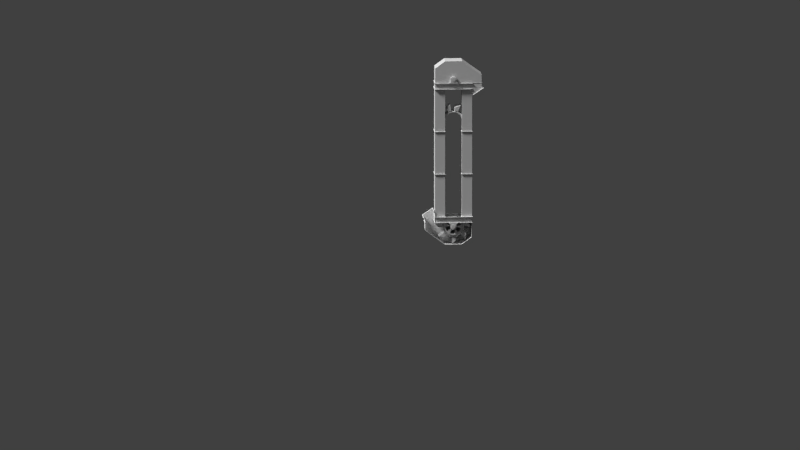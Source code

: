 # Source: blend.blend  (saved by Blender 5.0.56; exported with 4.5.12 LTS)
import bpy
from mathutils import Matrix  # noqa: F401  (used for matrix-valued properties, if any)

bpy.ops.wm.read_factory_settings(use_empty=True)
scene = bpy.context.scene
scene.name = 'Scene'

# ---- collections
col_collection_1 = bpy.data.collections.new('Collection 1'); scene.collection.children.link(col_collection_1)
col_noria = bpy.data.collections.new('noria'); scene.collection.children.link(col_noria)

# ---- world
world_world = bpy.data.worlds.new('World'); scene.world = world_world
world_world.color = (0.05088, 0.05088, 0.05088)
world_world.use_sun_shadow = False
world_world.sun_shadow_jitter_overblur = 0.0
world_world.cycles.sampling_method = 'NONE'
world_world.cycles.sample_map_resolution = 256

# ---- cameras
cam_camera = bpy.data.cameras.new('Camera')
cam_camera.type = 'ORTHO'
cam_camera.clip_end = 100.0
cam_camera.lens = 55.0
cam_camera.sensor_width = 32.0
cam_camera.sensor_height = 18.0
cam_camera.ortho_scale = 20.0
cam_camera.dof.focus_distance = 0.0
cam_camera.dof.aperture_fstop = 128.0

# ---- lights
light_sun = bpy.data.lights.new('Sun', 'SUN')
light_sun.angle = 0.2269
light_sun.energy = 3.0
light_area = bpy.data.lights.new('Area', 'AREA')
light_area.size = 1.0
light_area.size_y = 1.0

# ---- meshes
me_cube_030 = bpy.data.meshes.new('Cube.030')
me_cube_030.from_pydata([(-0.1058, -0.02343, -0.0005735), (-0.1058, -0.02343, 0.02345), (-0.1058, 0.02343, -0.0005735), (-0.1058, 0.02343, 0.02345), (0.1058, -0.02343, -0.0005735), (0.1058, -0.02343, 0.02345), (0.1058, 0.02343, -0.0005735), (0.1058, 0.02343, 0.02345), (-0.07128, -0.02343, 0.03341), (-0.07128, 0.02343, 0.03341), (0.07128, 0.02343, 0.03341), (0.07128, -0.02343, 0.03341), (-0.07128, -0.02343, 0.1355), (-0.07128, 0.02343, 0.1355), (0.07128, 0.02343, 0.1355), (0.07128, -0.02343, 0.1355), (0.0, 0.02343, 0.1697), (0.0, -0.02343, 0.1697), (-0.07128, 0.0, 0.1355), (0.03564, 0.02343, 0.1624), (0.07128, 0.0, 0.1355), (-0.03564, -0.02343, 0.1624), (-0.03564, 0.02343, 0.1624), (0.03564, -0.02343, 0.1624), (0.0, 0.0, 0.1697), (0.03564, 0.0, 0.1624), (-0.03564, 0.0, 0.1624), (-0.07128, 0.01172, 0.1355), (0.05346, 0.02343, 0.1524), (0.07128, -0.01172, 0.1355), (-0.05346, -0.02343, 0.1524), (-0.01782, 0.02343, 0.1679), (0.01782, -0.02343, 0.1679), (0.0, -0.01172, 0.1697), (-0.07128, -0.01172, 0.1355), (0.01782, 0.02343, 0.1679), (0.07128, 0.01172, 0.1355), (-0.01782, -0.02343, 0.1679), (-0.05346, 0.02343, 0.1524), (0.05346, -0.02343, 0.1524), (0.0, 0.01172, 0.1697), (0.03564, -0.01172, 0.1624), (0.03564, 0.01172, 0.1624), (0.05346, 0.0, 0.1524), (0.01782, 0.0, 0.1679), (-0.03564, -0.01172, 0.1624), (-0.03564, 0.01172, 0.1624), (-0.01782, 0.0, 0.1679), (-0.05346, 0.0, 0.1524), (-0.05346, 0.01172, 0.1524), (-0.01782, 0.01172, 0.1679), (-0.01782, -0.01172, 0.1679), (0.01782, 0.01172, 0.1679), (0.05346, 0.01172, 0.1524), (0.05346, -0.01172, 0.1524), (0.01782, -0.01172, 0.1679), (-0.05346, -0.01172, 0.1524)], [], [(0, 1, 3, 2), (2, 3, 7, 6), (6, 7, 5, 4), (4, 5, 1, 0), (2, 6, 4, 0), (5, 7, 10, 11), (8, 11, 15, 39, 23, 32, 17, 37, 21, 30, 12), (3, 1, 8, 9), (1, 5, 11, 8), (7, 3, 9, 10), (56, 34, 12, 30), (10, 9, 13, 38, 22, 31, 16, 35, 19, 28, 14), (11, 10, 14, 36, 20, 29, 15), (9, 8, 12, 34, 18, 27, 13), (55, 33, 17, 32), (54, 41, 23, 39), (53, 42, 25, 43), (52, 40, 24, 44), (51, 45, 21, 37), (50, 46, 26, 47), (49, 27, 18, 48), (46, 49, 48, 26), (22, 38, 49, 46), (38, 13, 27, 49), (40, 50, 47, 24), (16, 31, 50, 40), (31, 22, 46, 50), (33, 51, 37, 17), (24, 47, 51, 33), (47, 26, 45, 51), (42, 52, 44, 25), (19, 35, 52, 42), (35, 16, 40, 52), (36, 53, 43, 20), (14, 28, 53, 36), (28, 19, 42, 53), (29, 54, 39, 15), (20, 43, 54, 29), (43, 25, 41, 54), (41, 55, 32, 23), (25, 44, 55, 41), (44, 24, 33, 55), (45, 56, 30, 21), (26, 48, 56, 45), (48, 18, 34, 56)])
me_cube_030.use_remesh_preserve_volume = False
me_cube_030.use_remesh_preserve_attributes = False
me_cube_030.use_mirror_vertex_groups = False
me_cube_030.update()
me_cube_031 = bpy.data.meshes.new('Cube.031')
me_cube_031.from_pydata([(0.2093, -0.2017, -0.1762), (0.2093, -0.2017, 0.1741), (0.458, -0.2017, -0.1762), (0.458, -0.2017, 0.1741), (0.458, 0.2017, -0.1762), (0.458, 0.2017, 0.1741), (-0.2187, -0.2017, -0.1762), (-0.2187, -0.2017, 0.1741), (-0.4616, 0.2017, -0.1762), (-0.4616, -0.2017, -0.1762), (-0.4616, -0.2017, 0.1699), (0.2093, -0.2017, 0.3833), (0.2093, 0.2017, 0.3833), (0.458, 0.2017, 0.2041), (0.458, -0.2017, 0.2041), (-0.2187, -0.2017, 0.3833), (-0.2187, 0.2017, 0.3833), (-0.4616, -0.2017, 0.1999), (-0.4616, 0.2017, 0.1999), (-0.7043, 0.2017, -0.1762), (-0.7043, -0.2017, -0.1762), (-0.7043, -0.2017, -0.1057), (-0.7043, 0.2017, -0.1057), (-0.7043, -0.2017, 0.0259), (-0.7043, 0.2017, 0.0259), (-0.4616, 0.2017, -0.2244), (-0.4616, -0.2017, -0.2244), (-0.7043, 0.2017, -0.2244), (-0.7043, -0.2017, -0.2244), (-0.4616, 0.2017, -0.4149), (-0.4616, -0.2017, -0.4149), (-0.7043, 0.2017, -0.2496), (-0.7043, -0.2017, -0.2496), (-0.4962, 0.2017, -0.4656), (-0.4962, -0.2017, -0.4656), (-0.7389, 0.2017, -0.3003), (-0.7389, -0.2017, -0.3003), (0.2198, 0.2077, -0.1762), (0.2198, -0.2077, -0.1762), (0.4759, 0.2077, -0.1762), (0.4759, -0.2077, -0.1762), (-0.221, 0.2077, -0.1762), (-0.221, -0.2077, -0.1762), (-0.4711, 0.2077, -0.1762), (-0.4711, -0.2077, -0.1762), (-0.7211, 0.2077, -0.1762), (-0.7211, -0.2077, -0.1762), (-0.484, 0.2286, -0.4816), (-0.484, -0.2286, -0.4816), (-0.7591, 0.2286, -0.2943), (-0.7591, -0.2286, -0.2943)], [], [(10, 7, 15, 17), (4, 5, 3, 2), (2, 3, 1, 0), (7, 1, 11, 15), (0, 6, 42, 38), (0, 1, 7, 6), (9, 10, 21, 20), (6, 7, 10, 9), (3, 5, 13, 14), (11, 12, 16, 15), (13, 12, 11, 14), (15, 16, 18, 17), (1, 3, 14, 11), (20, 21, 22, 19), (22, 21, 23, 24), (17, 18, 24, 23), (10, 17, 23, 21), (28, 27, 31, 32), (20, 19, 27, 28), (8, 9, 26, 25), (9, 20, 28, 26), (30, 32, 36, 34), (25, 26, 30, 29), (26, 28, 32, 30), (36, 35, 49, 50), (32, 31, 35, 36), (29, 30, 34, 33), (37, 39, 40, 38), (37, 38, 42, 41), (41, 42, 44, 43), (20, 9, 44, 46), (9, 8, 43, 44), (19, 20, 46, 45), (2, 0, 38, 40), (6, 9, 44, 42), (4, 2, 40, 39), (33, 34, 48, 47), (34, 36, 50, 48)])
me_cube_031.use_remesh_preserve_volume = False
me_cube_031.use_remesh_preserve_attributes = False
me_cube_031.use_mirror_vertex_groups = False
me_cube_031.update()
me_cube_028 = bpy.data.meshes.new('Cube.028')
me_cube_028.from_pydata([(0.2093, -0.2017, -0.1762), (0.2093, -0.2017, 0.1741), (0.2093, 0.2017, -0.1762), (0.2093, 0.2017, 0.1741), (0.458, -0.2017, -0.1762), (0.458, -0.2017, 0.1741), (0.458, 0.2017, -0.1762), (0.458, 0.2017, 0.1741), (-0.2187, 0.2017, -0.1762), (-0.2187, -0.2017, -0.1762), (-0.2187, -0.2017, 0.1741), (-0.2187, 0.2017, 0.1741), (-0.4616, 0.2017, -0.1762), (-0.4616, -0.2017, -0.1762), (-0.4616, -0.2017, 0.1699), (-0.4616, 0.2017, 0.1699), (0.2093, -0.2017, 0.3833), (0.2093, 0.2017, 0.3833), (0.458, 0.2017, 0.2041), (0.458, -0.2017, 0.2041), (-0.2187, -0.2017, 0.3833), (-0.2187, 0.2017, 0.3833), (-0.4616, -0.2017, 0.1999), (-0.4616, 0.2017, 0.1999), (-0.7043, 0.2017, -0.1762), (-0.7043, -0.2017, -0.1762), (-0.7043, -0.2017, -0.1057), (-0.7043, 0.2017, -0.1057), (-0.7043, -0.2017, 0.0259), (-0.7043, 0.2017, 0.0259), (-0.4616, 0.2017, -0.2244), (-0.4616, -0.2017, -0.2244), (-0.7043, 0.2017, -0.2244), (-0.7043, -0.2017, -0.2244), (-0.4616, 0.2017, -0.4149), (-0.4616, -0.2017, -0.4149), (-0.7043, 0.2017, -0.2496), (-0.7043, -0.2017, -0.2496), (-0.4962, 0.2017, -0.4656), (-0.4962, -0.2017, -0.4656), (-0.7389, 0.2017, -0.3003), (-0.7389, -0.2017, -0.3003), (0.2198, 0.2077, -0.1762), (0.2198, -0.2077, -0.1762), (0.4759, 0.2077, -0.1762), (0.4759, -0.2077, -0.1762), (-0.221, 0.2077, -0.1762), (-0.221, -0.2077, -0.1762), (-0.4711, 0.2077, -0.1762), (-0.4711, -0.2077, -0.1762), (-0.7211, 0.2077, -0.1762), (-0.7211, -0.2077, -0.1762), (-0.484, 0.2286, -0.4816), (-0.484, -0.2286, -0.4816), (-0.7591, 0.2286, -0.2943), (-0.7591, -0.2286, -0.2943)], [], [(14, 10, 20, 22), (2, 3, 7, 6), (6, 7, 5, 4), (4, 5, 1, 0), (12, 24, 50, 48), (10, 1, 16, 20), (11, 8, 12, 15), (0, 9, 47, 43), (3, 2, 8, 11), (0, 1, 10, 9), (13, 14, 26, 25), (9, 10, 14, 13), (5, 7, 18, 19), (2, 6, 44, 42), (16, 17, 21, 20), (18, 17, 16, 19), (20, 21, 23, 22), (15, 12, 24, 27), (1, 5, 19, 16), (7, 3, 17, 18), (3, 11, 21, 17), (11, 15, 23, 21), (25, 26, 27, 24), (27, 26, 28, 29), (23, 15, 27, 29), (22, 23, 29, 28), (24, 12, 30, 32), (14, 22, 28, 26), (33, 32, 36, 37), (25, 24, 32, 33), (12, 13, 31, 30), (13, 25, 33, 31), (35, 37, 41, 39), (30, 31, 35, 34), (31, 33, 37, 35), (32, 30, 34, 36), (41, 40, 54, 55), (36, 34, 38, 40), (37, 36, 40, 41), (34, 35, 39, 38), (42, 44, 45, 43), (42, 43, 47, 46), (46, 47, 49, 48), (25, 13, 49, 51), (8, 2, 42, 46), (13, 12, 48, 49), (24, 25, 51, 50), (4, 0, 43, 45), (9, 13, 49, 47), (12, 8, 46, 48), (6, 4, 45, 44), (38, 39, 53, 52), (39, 41, 55, 53), (40, 38, 52, 54)])
me_cube_028.use_remesh_preserve_volume = False
me_cube_028.use_remesh_preserve_attributes = False
me_cube_028.use_mirror_vertex_groups = False
me_cube_028.update()
me_cube_027 = bpy.data.meshes.new('Cube.027')
me_cube_027.from_pydata([(-0.4601, -0.1955, -0.06657), (-0.4601, -0.1955, 0.07105), (-0.4601, 0.1955, -0.06657), (-0.4601, 0.1955, 0.07105), (0.4601, -0.1955, -0.06657), (0.4601, -0.1955, 0.07105), (0.4601, 0.1955, -0.06657), (0.4601, 0.1955, 0.07105), (-0.4773, -0.2366, -0.06657), (-0.4773, 0.234, -0.06657), (0.4773, -0.2366, -0.06657), (0.4773, 0.234, -0.06657), (-0.4797, -0.2371, 0.07105), (-0.4797, 0.2371, 0.07105), (0.4797, -0.2371, 0.07105), (0.4797, 0.2371, 0.07105)], [], [(0, 1, 3, 2), (2, 3, 7, 6), (6, 7, 5, 4), (4, 5, 1, 0), (2, 6, 11, 9), (4, 0, 8, 10), (0, 2, 9, 8), (6, 4, 10, 11), (5, 7, 15, 14), (3, 1, 12, 13), (1, 5, 14, 12), (7, 3, 13, 15)])
me_cube_027.use_remesh_preserve_volume = False
me_cube_027.use_remesh_preserve_attributes = False
me_cube_027.use_mirror_vertex_groups = False
me_cube_027.update()
me_cube_026 = bpy.data.meshes.new('Cube.026')
me_cube_026.from_pydata([(-0.1265, -0.1802, -0.1234), (-0.1265, -0.1802, 0.951), (-0.1265, 0.1802, -0.1234), (-0.1265, 0.1802, 0.951), (0.1265, -0.1802, -0.1234), (0.1265, -0.1802, 0.951), (0.1265, 0.1802, -0.1234), (0.1265, 0.1802, 0.951), (-0.1429, -0.2037, 0.951), (-0.1429, 0.2037, 0.951), (0.1429, -0.2037, 0.951), (0.1429, 0.2037, 0.951), (-0.1436, -0.2047, -0.1234), (-0.1436, 0.2047, -0.1234), (0.1436, -0.2047, -0.1234), (0.1436, 0.2047, -0.1234)], [], [(0, 1, 3, 2), (2, 3, 7, 6), (6, 7, 5, 4), (4, 5, 1, 0), (3, 1, 8, 9), (5, 7, 11, 10), (1, 5, 10, 8), (7, 3, 9, 11), (4, 0, 12, 14), (2, 6, 15, 13), (0, 2, 13, 12), (6, 4, 14, 15)])
me_cube_026.use_remesh_preserve_volume = False
me_cube_026.use_remesh_preserve_attributes = False
me_cube_026.use_mirror_vertex_groups = False
me_cube_026.update()
me_cylinder = bpy.data.meshes.new('Cylinder')
me_cylinder.from_pydata([(0.0, 0.2625, 0.04525), (0.0, -0.2625, 0.04525), (0.008828, 0.2625, 0.04438), (0.008828, -0.2625, 0.04438), (0.01732, 0.2625, 0.04181), (0.01732, -0.2625, 0.04181), (0.02514, 0.2625, 0.03763), (0.02514, -0.2625, 0.03763), (0.032, 0.2625, 0.032), (0.032, -0.2625, 0.032), (0.03763, 0.2625, 0.02514), (0.03763, -0.2625, 0.02514), (0.04181, 0.2625, 0.01732), (0.04181, -0.2625, 0.01732), (0.04438, 0.2625, 0.008828), (0.04438, -0.2625, 0.008828), (0.04525, 0.2625, 1.714e-07), (0.04525, -0.2625, -1.645e-07), (0.04438, 0.2625, -0.008828), (0.04438, -0.2625, -0.008828), (0.04181, 0.2625, -0.01732), (0.04181, -0.2625, -0.01732), (0.03763, 0.2625, -0.02514), (0.03763, -0.2625, -0.02514), (0.032, 0.2625, -0.032), (0.032, -0.2625, -0.032), (0.02514, 0.2625, -0.03763), (0.02514, -0.2625, -0.03763), (0.01732, 0.2625, -0.04181), (0.01732, -0.2625, -0.04181), (0.008828, 0.2625, -0.04438), (0.008828, -0.2625, -0.04438), (-1.475e-08, 0.2625, -0.04525), (-1.475e-08, -0.2625, -0.04525), (-0.008828, 0.2625, -0.04438), (-0.008828, -0.2625, -0.04438), (-0.01732, 0.2625, -0.04181), (-0.01732, -0.2625, -0.04181), (-0.02514, 0.2625, -0.03763), (-0.02514, -0.2625, -0.03763), (-0.032, 0.2625, -0.032), (-0.032, -0.2625, -0.032), (-0.03763, 0.2625, -0.02514), (-0.03763, -0.2625, -0.02514), (-0.04181, 0.2625, -0.01732), (-0.04181, -0.2625, -0.01732), (-0.04438, 0.2625, -0.008828), (-0.04438, -0.2625, -0.008828), (-0.04525, 0.2625, 2.117e-07), (-0.04525, -0.2625, -1.243e-07), (-0.04438, 0.2625, 0.008829), (-0.04438, -0.2625, 0.008828), (-0.04181, 0.2625, 0.01732), (-0.04181, -0.2625, 0.01732), (-0.03763, 0.2625, 0.02514), (-0.03763, -0.2625, 0.02514), (-0.032, 0.2625, 0.032), (-0.032, -0.2625, 0.032), (-0.02514, 0.2625, 0.03763), (-0.02514, -0.2625, 0.03763), (-0.01732, 0.2625, 0.04181), (-0.01732, -0.2625, 0.04181), (-0.008828, 0.2625, 0.04438), (-0.008828, -0.2625, 0.04438)], [], [(0, 1, 3, 2), (2, 3, 5, 4), (4, 5, 7, 6), (6, 7, 9, 8), (8, 9, 11, 10), (10, 11, 13, 12), (12, 13, 15, 14), (14, 15, 17, 16), (16, 17, 19, 18), (18, 19, 21, 20), (20, 21, 23, 22), (22, 23, 25, 24), (24, 25, 27, 26), (26, 27, 29, 28), (28, 29, 31, 30), (30, 31, 33, 32), (32, 33, 35, 34), (34, 35, 37, 36), (36, 37, 39, 38), (38, 39, 41, 40), (40, 41, 43, 42), (42, 43, 45, 44), (44, 45, 47, 46), (46, 47, 49, 48), (48, 49, 51, 50), (50, 51, 53, 52), (52, 53, 55, 54), (54, 55, 57, 56), (56, 57, 59, 58), (58, 59, 61, 60), (3, 1, 63, 61, 59, 57, 55, 53, 51, 49, 47, 45, 43, 41, 39, 37, 35, 33, 31, 29, 27, 25, 23, 21, 19, 17, 15, 13, 11, 9, 7, 5), (62, 63, 1, 0), (60, 61, 63, 62), (0, 2, 4, 6, 8, 10, 12, 14, 16, 18, 20, 22, 24, 26, 28, 30, 32, 34, 36, 38, 40, 42, 44, 46, 48, 50, 52, 54, 56, 58, 60, 62)])
me_cylinder.use_remesh_preserve_volume = False
me_cylinder.use_remesh_preserve_attributes = False
me_cylinder.use_mirror_vertex_groups = False
me_cylinder.update()
me_cube = bpy.data.meshes.new('Cube')
me_cube.from_pydata([(0.02642, -0.1207, 0.002044), (0.02642, 0.1207, 0.002044), (0.02642, -0.1075, -0.07667), (0.02642, -0.1207, -0.06351), (0.02642, -0.1126, -0.07566), (0.02642, -0.1168, -0.07281), (0.02642, -0.1197, -0.06855), (0.02642, 0.1207, -0.06351), (0.02642, 0.1075, -0.07667), (0.02642, 0.1197, -0.06855), (0.02642, 0.1168, -0.07281), (0.02642, 0.1126, -0.07566), (0.08546, -0.1075, -0.07667), (0.102, -0.1075, -0.06838), (0.09147, -0.1207, -0.06351), (0.08958, -0.1075, -0.07603), (0.09416, -0.1075, -0.07424), (0.08684, -0.1126, -0.07566), (0.09055, -0.1124, -0.07466), (0.094, -0.1123, -0.07357), (0.09374, -0.1151, -0.07255), (0.1005, -0.1126, -0.06883), (0.09795, -0.1168, -0.06806), (0.09852, -0.1075, -0.07155), (0.09716, -0.1124, -0.07135), (0.09564, -0.1163, -0.07086), (0.09009, -0.1197, -0.06855), (0.08847, -0.1168, -0.07281), (0.09478, -0.1197, -0.06619), (0.09306, -0.1182, -0.06986), (0.09151, -0.1163, -0.07293), (0.1486, -0.1207, 0.002044), (0.1634, -0.1075, 0.002044), (0.1543, -0.1197, 0.002044), (0.1591, -0.1168, 0.002044), (0.1623, -0.1126, 0.002044), (0.08546, 0.1075, -0.07667), (0.09147, 0.1207, -0.06351), (0.102, 0.1075, -0.06838), (0.08684, 0.1126, -0.07566), (0.08847, 0.1168, -0.07281), (0.08958, 0.1075, -0.07603), (0.09055, 0.1124, -0.07466), (0.09151, 0.1163, -0.07293), (0.09374, 0.1151, -0.07255), (0.09478, 0.1197, -0.06619), (0.09795, 0.1168, -0.06806), (0.09009, 0.1197, -0.06855), (0.09306, 0.1182, -0.06986), (0.09564, 0.1163, -0.07086), (0.09852, 0.1075, -0.07155), (0.09416, 0.1075, -0.07424), (0.1005, 0.1126, -0.06883), (0.09716, 0.1124, -0.07135), (0.094, 0.1123, -0.07357), (0.1634, 0.1075, 0.002044), (0.1486, 0.1207, 0.002044), (0.1623, 0.1126, 0.002044), (0.1591, 0.1168, 0.002044), (0.1543, 0.1197, 0.002044)], [], [(12, 15, 18, 17), (15, 16, 19, 18), (17, 18, 30, 27), (18, 19, 20, 30), (13, 21, 24, 23), (21, 22, 25, 24), (23, 24, 19, 16), (24, 25, 20, 19), (14, 26, 29, 28), (26, 27, 30, 29), (28, 29, 25, 22), (29, 30, 20, 25), (36, 39, 42, 41), (39, 40, 43, 42), (41, 42, 54, 51), (42, 43, 44, 54), (37, 45, 48, 47), (45, 46, 49, 48), (47, 48, 43, 40), (48, 49, 44, 43), (38, 50, 53, 52), (50, 51, 54, 53), (52, 53, 49, 46), (53, 54, 44, 49), (36, 8, 11, 39), (39, 11, 10, 40), (40, 10, 9, 47), (47, 9, 7, 37), (55, 38, 52, 57), (57, 52, 46, 58), (58, 46, 45, 59), (59, 45, 37, 56), (12, 36, 41, 15), (15, 41, 51, 16), (16, 51, 50, 23), (23, 50, 38, 13), (31, 14, 28, 33), (33, 28, 22, 34), (34, 22, 21, 35), (35, 21, 13, 32), (2, 12, 17, 4), (4, 17, 27, 5), (5, 27, 26, 6), (6, 26, 14, 3), (8, 36, 12, 2), (2, 4, 5, 6, 3, 0, 1, 7, 9, 10, 11, 8), (14, 31, 0, 3), (7, 1, 56, 37), (38, 55, 32, 13)])
_uv = me_cube.uv_layers.new(name='UVMap')
_uv.uv.foreach_set('vector', [0.3522, 0.7364, 0.3623, 0.7364, 0.3647, 0.7414, 0.3556, 0.7416, 0.3623, 0.7364, 0.375, 0.7364, 0.375, 0.7413, 0.3647, 0.7414, 0.3556, 0.7416, 0.3647, 0.7414, 0.3708, 0.7538, 0.3673, 0.7578, 0.3647, 0.7414, 0.375, 0.7413, 0.376, 0.7487, 0.3708, 0.7538, 0.4013, 0.7364, 0.3974, 0.7416, 0.3869, 0.7414, 0.3897, 0.7364, 0.3974, 0.7416, 0.3928, 0.75, 0.3842, 0.75, 0.3869, 0.7414, 0.3897, 0.7364, 0.3869, 0.7414, 0.375, 0.7413, 0.375, 0.7364, 0.3869, 0.7414, 0.3842, 0.75, 0.376, 0.7487, 0.375, 0.7413, 0.4168, 0.7764, 0.4008, 0.7722, 0.3966, 0.7639, 0.4083, 0.7659, 0.4008, 0.7722, 0.3673, 0.7578, 0.3708, 0.7538, 0.3966, 0.7639, 0.4083, 0.7659, 0.3966, 0.7639, 0.3842, 0.75, 0.3928, 0.75, 0.3966, 0.7639, 0.3708, 0.7538, 0.376, 0.7487, 0.3842, 0.75, 0.3522, 0.5136, 0.3556, 0.5084, 0.3647, 0.5086, 0.3623, 0.5136, 0.3556, 0.5084, 0.3673, 0.4922, 0.3708, 0.4962, 0.3647, 0.5086, 0.3623, 0.5136, 0.3647, 0.5086, 0.375, 0.5087, 0.375, 0.5136, 0.3647, 0.5086, 0.3708, 0.4962, 0.375, 0.502, 0.375, 0.5087, 0.4168, 0.4736, 0.4083, 0.4841, 0.3966, 0.4861, 0.4008, 0.4778, 0.4083, 0.4841, 0.3928, 0.5, 0.3842, 0.5, 0.3966, 0.4861, 0.4008, 0.4778, 0.3966, 0.4861, 0.3708, 0.4962, 0.3673, 0.4922, 0.3966, 0.4861, 0.3842, 0.5, 0.375, 0.502, 0.3708, 0.4962, 0.4013, 0.5136, 0.3897, 0.5136, 0.3869, 0.5086, 0.3974, 0.5084, 0.3897, 0.5136, 0.375, 0.5136, 0.375, 0.5087, 0.3869, 0.5086, 0.3974, 0.5084, 0.3869, 0.5086, 0.3842, 0.5, 0.3928, 0.5, 0.3869, 0.5086, 0.375, 0.5087, 0.375, 0.502, 0.3842, 0.5, 0.3522, 0.5136, 0.125, 0.5136, 0.125, 0.5084, 0.3556, 0.5084, 0.3556, 0.5084, 0.125, 0.5084, 0.125, 0.5, 0.3673, 0.4922, 0.3673, 0.4922, 0.3868, 0.2462, 0.4008, 0.249, 0.4008, 0.4778, 0.4008, 0.4778, 0.4008, 0.249, 0.4168, 0.25, 0.4168, 0.4736, 0.625, 0.5136, 0.4013, 0.5136, 0.3974, 0.5084, 0.6225, 0.5084, 0.6225, 0.5084, 0.3974, 0.5084, 0.3928, 0.5, 0.6155, 0.5, 0.6155, 0.5, 0.3928, 0.5, 0.4083, 0.4841, 0.625, 0.4867, 0.625, 0.4867, 0.4083, 0.4841, 0.4168, 0.4736, 0.625, 0.4784, 0.3522, 0.7364, 0.3522, 0.5136, 0.3623, 0.5136, 0.3623, 0.7364, 0.3623, 0.7364, 0.3623, 0.5136, 0.375, 0.5136, 0.375, 0.7364, 0.375, 0.7364, 0.375, 0.5136, 0.3897, 0.5136, 0.3897, 0.7364, 0.3897, 0.7364, 0.3897, 0.5136, 0.4013, 0.5136, 0.4013, 0.7364, 0.625, 0.7716, 0.4168, 0.7764, 0.4083, 0.7659, 0.625, 0.7633, 0.625, 0.7633, 0.4083, 0.7659, 0.3928, 0.75, 0.6155, 0.75, 0.6155, 0.75, 0.3928, 0.75, 0.3974, 0.7416, 0.6225, 0.7416, 0.6225, 0.7416, 0.3974, 0.7416, 0.4013, 0.7364, 0.625, 0.7364, 0.125, 0.7364, 0.3522, 0.7364, 0.3556, 0.7416, 0.125, 0.7416, 0.125, 0.7416, 0.3556, 0.7416, 0.3673, 0.7578, 0.125, 0.75, 0.375, 1.0, 0.3673, 0.7578, 0.4008, 0.7722, 0.4008, 1.0, 0.4008, 1.0, 0.4008, 0.7722, 0.4168, 0.7764, 0.4168, 1.0, 0.125, 0.5136, 0.3522, 0.5136, 0.3522, 0.7364, 0.125, 0.7364, 0.375, 0.01362, 0.3782, 0.00841, 0.3872, 0.00399, 0.4008, 0.001037, 0.4168, 0.0, 0.625, 0.0, 0.625, 0.25, 0.4168, 0.25, 0.4008, 0.249, 0.3868, 0.2462, 0.3782, 0.2416, 0.375, 0.2364, 0.4168, 0.7764, 0.625, 0.7716, 0.625, 1.0, 0.4168, 1.0, 0.4168, 0.25, 0.625, 0.25, 0.625, 0.4784, 0.4168, 0.4736, 0.4013, 0.5136, 0.625, 0.5136, 0.625, 0.7364, 0.4013, 0.7364])
me_cube.update()

# ---- curves / text
cu_beziercurve = bpy.data.curves.new('BezierCurve', 'CURVE')
cu_beziercurve.dimensions = '2D'
_sp = cu_beziercurve.splines.new('BEZIER'); _sp.bezier_points.add(3)
_sp.bezier_points.foreach_set('co', [-0.674, 0.0, 0.0, 0.0, 0.674, 0.0, 0.674, 0.0, 0.0, 0.0, -0.674, 0.0])
_sp.bezier_points.foreach_set('handle_left', [-0.674, -0.3721, 0.0, -0.3721, 0.674, 0.0, 0.674, 0.3721, 0.0, 0.3721, -0.674, 0.0])
_sp.bezier_points.foreach_set('handle_right', [-0.674, 0.3721, 0.0, 0.3721, 0.674, 0.0, 0.674, -0.3721, 0.0, -0.3721, -0.674, 0.0])
for _p, _l, _r in zip(_sp.bezier_points, ['AUTO', 'AUTO', 'AUTO', 'AUTO'], ['AUTO', 'AUTO', 'AUTO', 'AUTO']): _p.handle_left_type = _l; _p.handle_right_type = _r
_sp.order_u = 0
_sp.order_v = 0
_sp.use_cyclic_u = True
_sp = cu_beziercurve.splines.new('BEZIER'); _sp.bezier_points.add(3)
_sp.bezier_points.foreach_set('co', [0.3305, 0.3917, 0.0, 0.5192, 0.2997, 0.0, 0.5045, 0.09042, 0.0, 0.1425, 0.08227, 0.0])
_sp.bezier_points.foreach_set('handle_left', [0.1945, 0.2446, 0.0, 0.4782, 0.3707, 0.0, 0.5981, 0.1116, 0.0, 0.2132, -0.04015, 0.0])
_sp.bezier_points.foreach_set('handle_right', [0.3957, 0.4622, 0.0, 0.5601, 0.2288, 0.0, 0.3091, 0.04618, 0.0, 0.07182, 0.2047, 0.0])
for _p, _l, _r in zip(_sp.bezier_points, ['ALIGNED', 'AUTO', 'ALIGNED', 'AUTO'], ['ALIGNED', 'AUTO', 'ALIGNED', 'AUTO']): _p.handle_left_type = _l; _p.handle_right_type = _r
_sp.order_u = 0
_sp.order_v = 0
_sp.use_cyclic_u = True
_sp = cu_beziercurve.splines.new('BEZIER'); _sp.bezier_points.add(0)
_sp.bezier_points.foreach_set('co', [-0.674, 0.0, 0.0])
_sp.bezier_points.foreach_set('handle_left', [-0.674, -0.3721, 0.0])
_sp.bezier_points.foreach_set('handle_right', [-0.674, 0.3721, 0.0])
for _p, _l, _r in zip(_sp.bezier_points, ['AUTO'], ['AUTO']): _p.handle_left_type = _l; _p.handle_right_type = _r
_sp.order_u = 0
_sp.order_v = 0
_sp = cu_beziercurve.splines.new('BEZIER'); _sp.bezier_points.add(3)
_sp.bezier_points.foreach_set('co', [-0.1739, 0.4821, 0.0, 4.469e-09, 0.5995, 0.0, 0.1739, 0.4821, 0.0, 4.469e-09, 0.1645, 0.0])
_sp.bezier_points.foreach_set('handle_left', [-0.1145, 0.2908, 0.0, -0.08192, 0.5995, 0.0, 0.2024, 0.5738, 0.0, 0.1414, 0.1645, 0.0])
_sp.bezier_points.foreach_set('handle_right', [-0.2024, 0.5738, 0.0, 0.08192, 0.5995, 0.0, 0.1145, 0.2908, 0.0, -0.1414, 0.1645, 0.0])
for _p, _l, _r in zip(_sp.bezier_points, ['ALIGNED', 'AUTO', 'ALIGNED', 'AUTO'], ['ALIGNED', 'AUTO', 'ALIGNED', 'AUTO']): _p.handle_left_type = _l; _p.handle_right_type = _r
_sp.order_u = 0
_sp.order_v = 0
_sp.use_cyclic_u = True
_sp = cu_beziercurve.splines.new('BEZIER'); _sp.bezier_points.add(3)
_sp.bezier_points.foreach_set('co', [0.5045, -0.09042, 0.0, 0.5192, -0.2997, 0.0, 0.3305, -0.3917, 0.0, 0.1425, -0.08227, 0.0])
_sp.bezier_points.foreach_set('handle_left', [0.3091, -0.04618, 0.0, 0.5601, -0.2288, 0.0, 0.3957, -0.4622, 0.0, 0.07182, -0.2047, 0.0])
_sp.bezier_points.foreach_set('handle_right', [0.5981, -0.1116, 0.0, 0.4782, -0.3707, 0.0, 0.1945, -0.2446, 0.0, 0.2132, 0.04014, 0.0])
for _p, _l, _r in zip(_sp.bezier_points, ['ALIGNED', 'AUTO', 'ALIGNED', 'AUTO'], ['ALIGNED', 'AUTO', 'ALIGNED', 'AUTO']): _p.handle_left_type = _l; _p.handle_right_type = _r
_sp.order_u = 0
_sp.order_v = 0
_sp.use_cyclic_u = True
_sp = cu_beziercurve.splines.new('BEZIER'); _sp.bezier_points.add(3)
_sp.bezier_points.foreach_set('co', [0.1739, -0.4821, 0.0, -9.24e-07, -0.5995, 0.0, -0.1739, -0.4821, 0.0, -2.611e-07, -0.1645, 0.0])
_sp.bezier_points.foreach_set('handle_left', [0.1145, -0.2908, 0.0, 0.08192, -0.5995, 0.0, -0.2024, -0.5738, 0.0, -0.1414, -0.1645, 0.0])
_sp.bezier_points.foreach_set('handle_right', [0.2024, -0.5738, 0.0, -0.08192, -0.5995, 0.0, -0.1145, -0.2908, 0.0, 0.1414, -0.1645, 0.0])
for _p, _l, _r in zip(_sp.bezier_points, ['ALIGNED', 'AUTO', 'ALIGNED', 'AUTO'], ['ALIGNED', 'AUTO', 'ALIGNED', 'AUTO']): _p.handle_left_type = _l; _p.handle_right_type = _r
_sp.order_u = 0
_sp.order_v = 0
_sp.use_cyclic_u = True
_sp = cu_beziercurve.splines.new('BEZIER'); _sp.bezier_points.add(3)
_sp.bezier_points.foreach_set('co', [-0.5045, 0.09042, 0.0, -0.5192, 0.2997, 0.0, -0.3305, 0.3917, 0.0, -0.1425, 0.08227, 0.0])
_sp.bezier_points.foreach_set('handle_left', [-0.3091, 0.04618, 0.0, -0.5601, 0.2288, 0.0, -0.3957, 0.4622, 0.0, -0.07182, 0.2047, 0.0])
_sp.bezier_points.foreach_set('handle_right', [-0.5981, 0.1116, 0.0, -0.4782, 0.3707, 0.0, -0.1945, 0.2446, 0.0, -0.2132, -0.04014, 0.0])
for _p, _l, _r in zip(_sp.bezier_points, ['ALIGNED', 'AUTO', 'ALIGNED', 'AUTO'], ['ALIGNED', 'AUTO', 'ALIGNED', 'AUTO']): _p.handle_left_type = _l; _p.handle_right_type = _r
_sp.order_u = 0
_sp.order_v = 0
_sp.use_cyclic_u = True
_sp = cu_beziercurve.splines.new('BEZIER'); _sp.bezier_points.add(3)
_sp.bezier_points.foreach_set('co', [-0.3305, -0.3917, 0.0, -0.5192, -0.2997, 0.0, -0.5045, -0.09042, 0.0, -0.1425, -0.08227, 0.0])
_sp.bezier_points.foreach_set('handle_left', [-0.1945, -0.2446, 0.0, -0.4782, -0.3707, 0.0, -0.5981, -0.1116, 0.0, -0.2132, 0.04015, 0.0])
_sp.bezier_points.foreach_set('handle_right', [-0.3957, -0.4622, 0.0, -0.5601, -0.2288, 0.0, -0.3091, -0.04618, 0.0, -0.07182, -0.2047, 0.0])
for _p, _l, _r in zip(_sp.bezier_points, ['ALIGNED', 'AUTO', 'ALIGNED', 'AUTO'], ['ALIGNED', 'AUTO', 'ALIGNED', 'AUTO']): _p.handle_left_type = _l; _p.handle_right_type = _r
_sp.order_u = 0
_sp.order_v = 0
_sp.use_cyclic_u = True
_sp = cu_beziercurve.splines.new('BEZIER'); _sp.bezier_points.add(3)
_sp.bezier_points.foreach_set('co', [-0.1249, 0.0, 0.0, 0.0, 0.1249, 0.0, 0.1249, 0.0, 0.0, 0.0, -0.1249, 0.0])
_sp.bezier_points.foreach_set('handle_left', [-0.1249, -0.06896, 0.0, -0.06896, 0.1249, 0.0, 0.1249, 0.06896, 0.0, 0.06896, -0.1249, 0.0])
_sp.bezier_points.foreach_set('handle_right', [-0.1249, 0.06896, 0.0, 0.06896, 0.1249, 0.0, 0.1249, -0.06896, 0.0, -0.06896, -0.1249, 0.0])
for _p, _l, _r in zip(_sp.bezier_points, ['AUTO', 'AUTO', 'AUTO', 'AUTO'], ['AUTO', 'AUTO', 'AUTO', 'AUTO']): _p.handle_left_type = _l; _p.handle_right_type = _r
_sp.order_u = 0
_sp.order_v = 0
_sp.use_cyclic_u = True
cu_beziercurve.use_path = True
cu_beziercurve.use_path_clamp = True
cu_beziercurve.bevel_resolution = 0
cu_beziercurve.extrude = 1.0
cu_beziercurve.fill_mode = 'BOTH'
cu_noria_belt_curve_001 = bpy.data.curves.new('noria-belt-curve.001', 'CURVE')
cu_noria_belt_curve_001.dimensions = '3D'
_sp = cu_noria_belt_curve_001.splines.new('NURBS'); _sp.points.add(9)
_sp.points.foreach_set('co', [-0.2572, 0.0006111, -1.175e-06, 1.0, -0.2572, -0.2553, -1.175e-06, 0.3536, -0.003898, -0.2553, -1.175e-06, 1.0, 0.2493, -0.2553, -1.175e-06, 0.3536, 0.2493, 0.0006111, -1.175e-06, 1.0, 0.2493, 2.642, -2.231e-06, 1.0, 0.2493, 2.897, -2.231e-06, 0.354, -0.005041, 2.897, -2.231e-06, 1.0, -0.2572, 2.897, -2.231e-06, 0.354, -0.2572, 2.642, -2.231e-06, 1.0])
_sp.points.foreach_set('radius', [1.251, 1.251, 1.251, 1.251, 1.251, 1.251, 1.251, 1.251, 1.251, 1.251])
_sp.order_v = 0
_sp.use_cyclic_u = True
cu_noria_belt_curve_001.path_duration = 300
cu_noria_belt_curve_001.use_path = True
cu_noria_belt_curve_001.use_path_follow = True
cu_noria_belt_curve_001.use_path_clamp = True
cu_noria_belt_curve_001.bevel_resolution = 0
cu_noria_belt_curve_001.extrude = 0.104
cu_noria_belt_curve_001.bevel_depth = 0.02
cu_noria_belt_curve_001.eval_time = 2.0
cu_noria_belt_curve_001.fill_mode = 'FULL'
cu_noria_belt_curve_001.twist_mode = 'Z_UP'

# ---- objects
ob_camera = bpy.data.objects.new('Camera', cam_camera)
ob_camera_aim = bpy.data.objects.new('camera-aim', None)
ob_sun = bpy.data.objects.new('Sun', light_sun)
ob_area = bpy.data.objects.new('Area', light_area)
ob_noria_axis_holder = bpy.data.objects.new('noria-axis-holder', me_cube_030)
ob_noria_foot = bpy.data.objects.new('noria-foot', me_cube_031)
ob_noria_top = bpy.data.objects.new('noria-top', me_cube_028)
ob_noria_middle = bpy.data.objects.new('noria-middle', me_cube_027)
ob_noria_tube = bpy.data.objects.new('noria-tube', me_cube_026)
ob_noria_wheel = bpy.data.objects.new('noria-wheel', cu_beziercurve)
ob_noria_axis = bpy.data.objects.new('noria-axis', me_cylinder)
ob_noria_belt = bpy.data.objects.new('noria-belt', cu_noria_belt_curve_001)
ob_noria_wheel_upper = bpy.data.objects.new('noria-wheel-upper', cu_beziercurve)
ob_hook = bpy.data.objects.new('Hook', None)
ob_noria_handle = bpy.data.objects.new('noria-handle', None)
ob_noria_animator = bpy.data.objects.new('noria-animator', None)
ob_noria_boxes = bpy.data.objects.new('noria-boxes', me_cube)

# ---- transforms, parenting, visibility, modifiers, constraints
ob_camera.location = (2.544, 6.175, -1.926)
ob_camera.rotation_euler = (1.571, 6.623e-10, 3.142)
ob_camera.scale = (1.0, 1.0, 1.0)
ob_camera.lock_rotations_4d = False
ob_camera.empty_display_type = 'ARROWS'
ob_camera.color = (0.0, 0.0, 0.0, 0.0)
ob_camera.display_type = 'WIRE'
ob_camera.lineart.crease_threshold = 0.0
_c = ob_camera.constraints.new('TRACK_TO'); _c.name = 'Track To'
_c.target = ob_camera_aim
ob_camera_aim.location = (2.117, -0.03945, -3.16)
ob_sun.location = (6.207, 1.262, 1.614)
_c = ob_sun.constraints.new('TRACK_TO'); _c.name = 'AutoTrack'
_c.target = ob_camera_aim
ob_area.location = (-3.805, -0.8674, 0.6564)
_c = ob_area.constraints.new('TRACK_TO'); _c.name = 'AutoTrack'
_c.target = ob_camera_aim
ob_noria_axis_holder.parent = ob_noria_handle
ob_noria_axis_holder.matrix_parent_inverse = Matrix(((1.0, -0.0, -0.0, -0.7958), (-0.0, 1.0, 0.0, 2.366e-07), (-0.0, -0.0, 1.0, 3.16), (-0.0, 0.0, -0.0, 1.0)))
ob_noria_axis_holder.location = (0.797, 0.2237, -3.071)
ob_noria_axis_holder.rotation_euler = (8.814e-08, 3.142, 1.763e-07)
ob_noria_axis_holder.lineart.crease_threshold = 0.0
_m = ob_noria_axis_holder.modifiers.new('Array', 'ARRAY')
_m.use_constant_offset = True
_m.constant_offset_displace = (0.0, 0.23, 0.1)
_m.use_relative_offset = False
_m.use_object_offset = True
_m.offset_object = ob_hook
_m = ob_noria_axis_holder.modifiers.new('Array.001', 'ARRAY')
_m.use_constant_offset = True
_m.constant_offset_displace = (0.0, -0.44, 0.0)
_m.use_relative_offset = False
_m.relative_offset_displace = (0.0, -8.5, 0.0)
ob_noria_foot.parent = ob_noria_handle
ob_noria_foot.matrix_parent_inverse = Matrix(((1.0, -0.0, -0.0, -0.7958), (-0.0, 1.0, 0.0, 2.366e-07), (-0.0, -0.0, 1.0, 3.16), (-0.0, 0.0, -0.0, 1.0)))
ob_noria_foot.location = (0.7944, 0.00135, -3.244)
ob_noria_foot.rotation_euler = (8.466e-08, -3.142, 1.746e-07)
ob_noria_foot.lineart.crease_threshold = 0.0
_m = ob_noria_foot.modifiers.new('Solidify', 'SOLIDIFY')
_m.thickness = 0.005
_m.nonmanifold_thickness_mode = 'FIXED'
_m.nonmanifold_merge_threshold = 0.0003
ob_noria_top.parent = ob_hook
ob_noria_top.matrix_parent_inverse = Matrix(((1.0, -0.0, 0.0, -0.7917), (-0.0, 1.0, -0.0, -1.877e-06), (0.0, -0.0, 1.0, 1.596), (-0.0, 0.0, -0.0, 1.0)))
ob_noria_top.location = (0.7917, 1.877e-06, -1.52)
ob_noria_top.lineart.crease_threshold = 0.0
_m = ob_noria_top.modifiers.new('Solidify', 'SOLIDIFY')
_m.thickness = 0.005
_m.nonmanifold_thickness_mode = 'FIXED'
_m.nonmanifold_merge_threshold = 0.0003
ob_noria_middle.parent = ob_noria_handle
ob_noria_middle.matrix_parent_inverse = Matrix(((1.0, -0.0, -0.0, -0.7958), (-0.0, 1.0, 0.0, 2.366e-07), (-0.0, -0.0, 1.0, 3.16), (-0.0, 0.0, -0.0, 1.0)))
ob_noria_middle.location = (0.7922, 0.0007248, -2.998)
ob_noria_middle.lineart.crease_threshold = 0.0
_m = ob_noria_middle.modifiers.new('Solidify', 'SOLIDIFY')
_m.thickness = 0.005
_m.nonmanifold_thickness_mode = 'FIXED'
_m.nonmanifold_merge_threshold = 0.0003
_m = ob_noria_middle.modifiers.new('Array', 'ARRAY')
_m.use_constant_offset = True
_m.constant_offset_displace = (0.0, 0.0, -0.18)
_m.use_relative_offset = False
_m.use_object_offset = True
_m.offset_object = ob_hook
ob_noria_tube.parent = ob_noria_handle
ob_noria_tube.matrix_parent_inverse = Matrix(((1.0, -0.0, -0.0, -0.7958), (-0.0, 1.0, 0.0, 2.366e-07), (-0.0, -0.0, 1.0, 3.16), (-0.0, 0.0, -0.0, 1.0)))
ob_noria_tube.location = (1.128, 0.0007252, -2.797)
ob_noria_tube.lineart.crease_threshold = 0.0
_m = ob_noria_tube.modifiers.new('Solidify', 'SOLIDIFY')
_m.thickness = 0.005
_m.nonmanifold_thickness_mode = 'FIXED'
_m.nonmanifold_merge_threshold = 0.0003
_m = ob_noria_tube.modifiers.new('Array', 'ARRAY')
_m.relative_offset_displace = (-2.35, 0.0, 0.0)
_m = ob_noria_tube.modifiers.new('Height', 'ARRAY')
_m.count = 3
_m.relative_offset_displace = (0.0, 0.0, 1.0)
ob_noria_wheel.parent = ob_noria_handle
ob_noria_wheel.matrix_parent_inverse = Matrix(((1.0, -0.0, -0.0, -0.7958), (-0.0, 1.0, 0.0, 2.366e-07), (-0.0, -0.0, 1.0, 3.16), (-0.0, 0.0, -0.0, 1.0)))
ob_noria_wheel.location = (0.7958, -2.364e-07, -3.16)
ob_noria_wheel.rotation_euler = (1.571, -3.142, 1.563e-07)
ob_noria_wheel.scale = (0.3381, 0.3381, 0.1891)
ob_noria_wheel.lineart.crease_threshold = 0.0
_c = ob_noria_wheel.constraints.new('COPY_ROTATION'); _c.name = 'Copy Rotation'
_c.target = ob_noria_animator
_c.use_x = False
ob_noria_axis.parent = ob_noria_handle
ob_noria_axis.matrix_parent_inverse = Matrix(((1.0, -0.0, -0.0, -0.7958), (-0.0, 1.0, 0.0, 2.366e-07), (-0.0, -0.0, 1.0, 3.16), (-0.0, 0.0, -0.0, 1.0)))
ob_noria_axis.location = (0.7958, -2.366e-07, -3.16)
ob_noria_axis.lineart.crease_threshold = 0.0
_m = ob_noria_axis.modifiers.new('Array', 'ARRAY')
_m.use_relative_offset = False
_m.use_object_offset = True
_m.offset_object = ob_hook
ob_noria_belt.parent = ob_noria_handle
ob_noria_belt.matrix_parent_inverse = Matrix(((1.0, -0.0, -0.0, -0.7958), (-0.0, 1.0, 0.0, 2.366e-07), (-0.0, -0.0, 1.0, 3.16), (-0.0, 0.0, -0.0, 1.0)))
ob_noria_belt.location = (0.7958, -2.366e-07, -3.16)
ob_noria_belt.rotation_euler = (1.571, 0.0, 0.0)
ob_noria_belt.lineart.crease_threshold = 0.0
_m = ob_noria_belt.modifiers.new('Hook-Empty', 'HOOK')
_m.center = (0.2531, 0.269, -1.054e-06)
_m.matrix_inverse = ((1.0, 0.0, 0.0, -0.2531), (0.0, -4.371e-08, -1.0, -1.042e-06), (0.0, 1.0, -4.371e-08, -0.269), (0.0, 0.0, 0.0, 1.0))
_m = ob_noria_belt.modifiers.new('Hook-Hook', 'HOOK')
_m.center = (-0.00411, 2.651, -2.229e-06)
_m.matrix_inverse = ((1.0, 0.0, 0.0, 0.00411), (0.0, -4.371e-08, -1.0, -2.113e-06), (0.0, 1.0, -4.371e-08, -2.651), (0.0, 0.0, 0.0, 1.0))
_m.object = ob_hook
ob_noria_wheel_upper.parent = ob_hook
ob_noria_wheel_upper.matrix_parent_inverse = Matrix(((1.0, -0.0, 0.0, -0.7917), (-0.0, 1.0, -0.0, -1.877e-06), (0.0, -0.0, 1.0, 1.596), (-0.0, 0.0, -0.0, 1.0)))
ob_noria_wheel_upper.location = (0.7917, 1.877e-06, -1.596)
ob_noria_wheel_upper.rotation_euler = (1.571, -3.142, 1.563e-07)
ob_noria_wheel_upper.scale = (0.3381, 0.3381, 0.1891)
ob_noria_wheel_upper.lineart.crease_threshold = 0.0
ob_hook.parent = ob_noria_handle
ob_hook.matrix_parent_inverse = Matrix(((1.0, -0.0, -0.0, -0.7958), (-0.0, 1.0, 0.0, 2.366e-07), (-0.0, -0.0, 1.0, 3.16), (-0.0, 0.0, -0.0, 1.0)))
ob_hook.location = (0.7917, 1.877e-06, 0.5825)
ob_hook.empty_display_type = 'CUBE'
ob_hook.empty_display_size = 0.8
ob_noria_handle.location = (0.7958, -2.366e-07, -3.16)
ob_noria_handle.empty_display_type = 'SPHERE'
ob_noria_animator.parent = ob_noria_handle
ob_noria_animator.matrix_parent_inverse = Matrix(((1.0, -0.0, -0.0, -0.7958), (-0.0, 1.0, 0.0, 2.366e-07), (-0.0, -0.0, 1.0, 3.16), (-0.0, 0.0, -0.0, 1.0)))
ob_noria_animator.location = (0.7958, -2.366e-07, -3.136)
ob_noria_animator.rotation_euler = (0.0, -0.1164, 0.0)
ob_noria_animator.empty_display_type = 'SINGLE_ARROW'
ob_noria_boxes.parent = ob_noria_handle
ob_noria_boxes.matrix_parent_inverse = Matrix(((1.0, -0.0, -0.0, -0.7958), (-0.0, 1.0, 0.0, 2.366e-07), (-0.0, -0.0, 1.0, 3.16), (-0.0, 0.0, -0.0, 1.0)))
ob_noria_boxes.location = (0.7958, -2.366e-07, -3.16)
ob_noria_boxes.rotation_euler = (0.0, -0.0, 1.571)
_m = ob_noria_boxes.modifiers.new('Array', 'ARRAY')
_m.fit_type = 'FIT_CURVE'
_m.curve = ob_noria_belt
_m.use_constant_offset = True
_m.constant_offset_displace = (0.0, 0.0, 0.21)
_m.use_relative_offset = False
_m = ob_noria_boxes.modifiers.new('Curve', 'CURVE')
_m.object = ob_noria_belt
_m.deform_axis = 'POS_Y'
_c = ob_noria_boxes.constraints.new('COPY_LOCATION'); _c.name = 'Copy Location'
_c.target = ob_noria_animator
_c.use_x = False
_c.use_y = False
_c.use_offset = True

# ---- collection membership
col_collection_1.objects.link(ob_camera)
col_collection_1.objects.link(ob_camera_aim)
col_collection_1.objects.link(ob_sun)
col_collection_1.objects.link(ob_area)
col_noria.objects.link(ob_noria_axis_holder)
col_noria.objects.link(ob_noria_foot)
col_noria.objects.link(ob_noria_top)
col_noria.objects.link(ob_noria_middle)
col_noria.objects.link(ob_noria_tube)
col_noria.objects.link(ob_noria_wheel)
col_noria.objects.link(ob_noria_axis)
col_noria.objects.link(ob_noria_belt)
col_noria.objects.link(ob_noria_wheel_upper)
col_noria.objects.link(ob_hook)
col_noria.objects.link(ob_noria_handle)
col_noria.objects.link(ob_noria_animator)
col_noria.objects.link(ob_noria_boxes)

# ---- scene / render settings (as saved in the file)
scene.camera = ob_camera
scene.frame_start = 1; scene.frame_end = 9; scene.frame_set(2)
scene.render.engine = 'BLENDER_EEVEE_NEXT'
scene.render.image_settings.compression = 90
scene.render.dither_intensity = 0.0
scene.render.use_freestyle = True
scene.render.border_min_x = 0.4358
scene.render.border_min_y = 0.2232
scene.render.border_max_x = 0.5332
scene.render.border_max_y = 0.5092
scene.render.bake_margin = 2
scene.render.bake_bias = 0.0
scene.cycles.use_denoising = False
scene.cycles.samples = 10
scene.cycles.sampling_pattern = 'TABULATED_SOBOL'
scene.cycles.light_sampling_threshold = 0.0
scene.cycles.use_adaptive_sampling = False
scene.cycles.use_light_tree = False
scene.cycles.blur_glossy = 0.0
scene.cycles.volume_bounces = 1
scene.cycles.pixel_filter_type = 'GAUSSIAN'
scene.cycles.sample_clamp_indirect = 0.0
scene.eevee.use_raytracing = True
scene.view_settings.view_transform = 'Standard'
bpy.context.view_layer.update()
